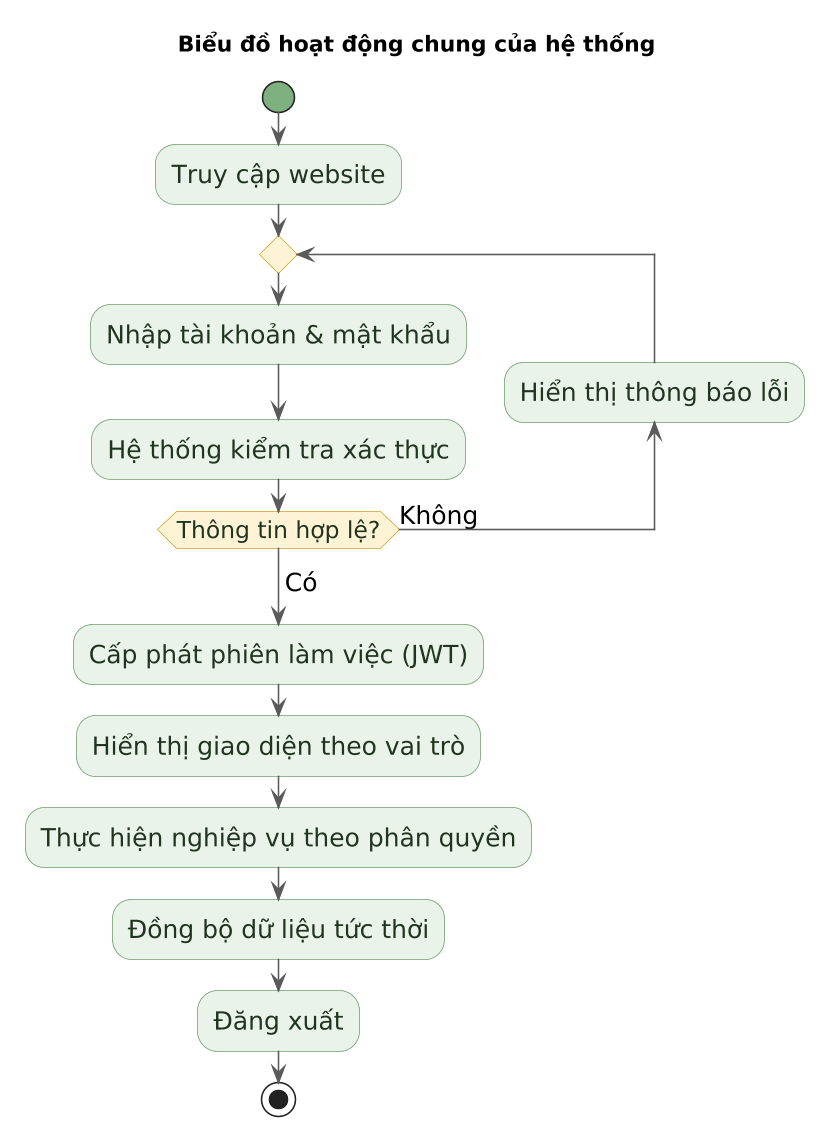

The diagram above was rendered by PlantUML. Its source (embedded in the PNG):
@startuml

skinparam defaultFontName "Arial"
skinparam defaultFontSize 16
skinparam dpi 150
skinparam shadowing false
skinparam ArrowColor #5A5A5A

skinparam activity {
  BackgroundColor #EAF3EA
  BorderColor #6F9F6F
  FontSize 16
  FontColor #20351F
  DiamondBackgroundColor #FFF3D6
  DiamondBorderColor #C9A227
  DiamondFontSize 15
  StartColor #7FB07F
  EndColor #D49191
  BarColor #9DB8D2
}
skinparam swimlane {
  BorderColor #9DB8D2
  TitleBackgroundColor #E8F1FB
}

title Biểu đồ hoạt động chung của hệ thống
start
:Truy cập website;
repeat
  :Nhập tài khoản & mật khẩu;
  :Hệ thống kiểm tra xác thực;
backward:Hiển thị thông báo lỗi;
repeat while (Thông tin hợp lệ?) is (Không)
->Có;
:Cấp phát phiên làm việc (JWT);
:Hiển thị giao diện theo vai trò;
:Thực hiện nghiệp vụ theo phân quyền;
:Đồng bộ dữ liệu tức thời;
:Đăng xuất;
stop
@enduml